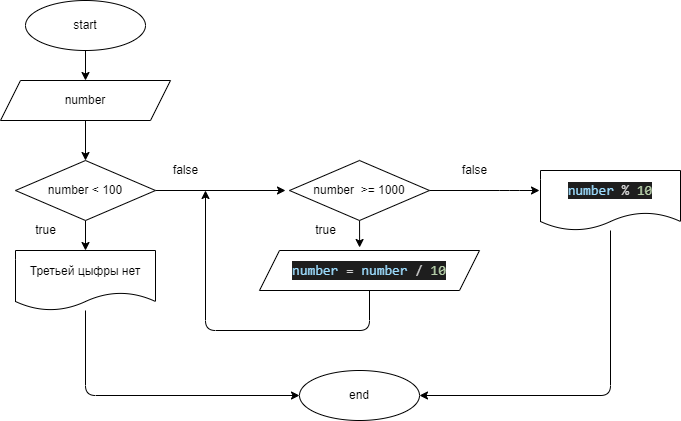

The diagram above was exported from draw.io. Its source (the exported page's mxGraphModel, read from the mxfile embedded in the PNG):
<mxGraphModel dx="650" dy="473" grid="1" gridSize="10" guides="1" tooltips="1" connect="1" arrows="1" fold="1" page="1" pageScale="1" pageWidth="827" pageHeight="1169" math="0" shadow="0">
  <root>
    <mxCell id="0" />
    <mxCell id="1" parent="0" />
    <mxCell id="2" style="edgeStyle=none;html=1;entryX=0.5;entryY=0;entryDx=0;entryDy=0;" edge="1" parent="1" source="3" target="5">
      <mxGeometry relative="1" as="geometry" />
    </mxCell>
    <mxCell id="3" value="start" style="ellipse;whiteSpace=wrap;html=1;" vertex="1" parent="1">
      <mxGeometry x="55" y="30" width="120" height="50" as="geometry" />
    </mxCell>
    <mxCell id="14" style="edgeStyle=none;html=1;entryX=0.5;entryY=0;entryDx=0;entryDy=0;" edge="1" parent="1" source="5" target="11">
      <mxGeometry relative="1" as="geometry" />
    </mxCell>
    <mxCell id="5" value="number" style="shape=parallelogram;perimeter=parallelogramPerimeter;whiteSpace=wrap;html=1;fixedSize=1;" vertex="1" parent="1">
      <mxGeometry x="30" y="110" width="170" height="40" as="geometry" />
    </mxCell>
    <mxCell id="6" style="edgeStyle=none;html=1;" edge="1" parent="1" source="7">
      <mxGeometry relative="1" as="geometry">
        <mxPoint x="235" y="220" as="targetPoint" />
        <Array as="points">
          <mxPoint x="399" y="360" />
          <mxPoint x="235" y="360" />
        </Array>
      </mxGeometry>
    </mxCell>
    <mxCell id="7" value="&lt;div style=&quot;background-color: rgb(30 , 30 , 30) ; font-family: &amp;#34;consolas&amp;#34; , &amp;#34;courier new&amp;#34; , monospace ; font-size: 14px ; line-height: 19px&quot;&gt;&lt;div style=&quot;color: rgb(212 , 212 , 212) ; font-family: &amp;#34;consolas&amp;#34; , &amp;#34;courier new&amp;#34; , monospace ; line-height: 19px&quot;&gt;&lt;span style=&quot;color: #9cdcfe&quot;&gt;number&lt;/span&gt; = &lt;span style=&quot;color: #9cdcfe&quot;&gt;number&lt;/span&gt; / &lt;span style=&quot;color: #b5cea8&quot;&gt;10&lt;/span&gt;&lt;/div&gt;&lt;/div&gt;" style="shape=parallelogram;perimeter=parallelogramPerimeter;whiteSpace=wrap;html=1;fixedSize=1;" vertex="1" parent="1">
      <mxGeometry x="289" y="280" width="220" height="40" as="geometry" />
    </mxCell>
    <mxCell id="10" value="end" style="ellipse;whiteSpace=wrap;html=1;" vertex="1" parent="1">
      <mxGeometry x="329" y="400" width="120" height="50" as="geometry" />
    </mxCell>
    <mxCell id="13" style="edgeStyle=none;html=1;" edge="1" parent="1" source="11">
      <mxGeometry relative="1" as="geometry">
        <mxPoint x="315" y="220" as="targetPoint" />
      </mxGeometry>
    </mxCell>
    <mxCell id="15" style="edgeStyle=none;html=1;" edge="1" parent="1" source="11">
      <mxGeometry relative="1" as="geometry">
        <mxPoint x="115" y="280" as="targetPoint" />
      </mxGeometry>
    </mxCell>
    <mxCell id="11" value="number &amp;lt; 100" style="rhombus;whiteSpace=wrap;html=1;" vertex="1" parent="1">
      <mxGeometry x="45" y="190" width="140" height="60" as="geometry" />
    </mxCell>
    <mxCell id="27" style="edgeStyle=none;html=1;entryX=0;entryY=0.5;entryDx=0;entryDy=0;" edge="1" parent="1" source="12" target="10">
      <mxGeometry relative="1" as="geometry">
        <Array as="points">
          <mxPoint x="115" y="425" />
        </Array>
      </mxGeometry>
    </mxCell>
    <mxCell id="12" value="Третьей цыфры нет" style="shape=document;whiteSpace=wrap;html=1;boundedLbl=1;" vertex="1" parent="1">
      <mxGeometry x="45" y="280" width="140" height="60" as="geometry" />
    </mxCell>
    <mxCell id="16" value="true" style="text;html=1;align=center;verticalAlign=middle;resizable=0;points=[];autosize=1;strokeColor=none;fillColor=none;" vertex="1" parent="1">
      <mxGeometry x="55" y="250" width="40" height="20" as="geometry" />
    </mxCell>
    <mxCell id="19" style="edgeStyle=none;html=1;entryX=0.455;entryY=-0.075;entryDx=0;entryDy=0;entryPerimeter=0;" edge="1" parent="1" source="18" target="7">
      <mxGeometry relative="1" as="geometry" />
    </mxCell>
    <mxCell id="21" style="edgeStyle=none;html=1;" edge="1" parent="1" source="18">
      <mxGeometry relative="1" as="geometry">
        <mxPoint x="569" y="220" as="targetPoint" />
        <Array as="points">
          <mxPoint x="539" y="220" />
        </Array>
      </mxGeometry>
    </mxCell>
    <mxCell id="18" value="number&amp;nbsp; &amp;gt;= 1000" style="rhombus;whiteSpace=wrap;html=1;" vertex="1" parent="1">
      <mxGeometry x="319" y="190" width="140" height="60" as="geometry" />
    </mxCell>
    <mxCell id="20" value="false" style="text;html=1;align=center;verticalAlign=middle;resizable=0;points=[];autosize=1;strokeColor=none;fillColor=none;" vertex="1" parent="1">
      <mxGeometry x="195" y="190" width="40" height="20" as="geometry" />
    </mxCell>
    <mxCell id="22" value="false" style="text;html=1;align=center;verticalAlign=middle;resizable=0;points=[];autosize=1;strokeColor=none;fillColor=none;" vertex="1" parent="1">
      <mxGeometry x="484" y="190" width="40" height="20" as="geometry" />
    </mxCell>
    <mxCell id="23" value="true" style="text;html=1;align=center;verticalAlign=middle;resizable=0;points=[];autosize=1;strokeColor=none;fillColor=none;" vertex="1" parent="1">
      <mxGeometry x="335" y="250" width="40" height="20" as="geometry" />
    </mxCell>
    <mxCell id="26" style="edgeStyle=none;html=1;entryX=1;entryY=0.5;entryDx=0;entryDy=0;" edge="1" parent="1" source="25" target="10">
      <mxGeometry relative="1" as="geometry">
        <Array as="points">
          <mxPoint x="640" y="425" />
        </Array>
      </mxGeometry>
    </mxCell>
    <mxCell id="25" value="&lt;span style=&quot;font-family: &amp;#34;consolas&amp;#34; , &amp;#34;courier new&amp;#34; , monospace ; font-size: 14px ; background-color: rgb(30 , 30 , 30) ; color: rgb(156 , 220 , 254)&quot;&gt;number&lt;/span&gt;&lt;span style=&quot;color: rgb(212 , 212 , 212) ; font-family: &amp;#34;consolas&amp;#34; , &amp;#34;courier new&amp;#34; , monospace ; font-size: 14px ; background-color: rgb(30 , 30 , 30)&quot;&gt;&amp;nbsp;%&amp;nbsp;&lt;/span&gt;&lt;span style=&quot;font-family: &amp;#34;consolas&amp;#34; , &amp;#34;courier new&amp;#34; , monospace ; font-size: 14px ; background-color: rgb(30 , 30 , 30) ; color: rgb(181 , 206 , 168)&quot;&gt;10&lt;/span&gt;" style="shape=document;whiteSpace=wrap;html=1;boundedLbl=1;" vertex="1" parent="1">
      <mxGeometry x="570" y="200" width="140" height="60" as="geometry" />
    </mxCell>
  </root>
</mxGraphModel>